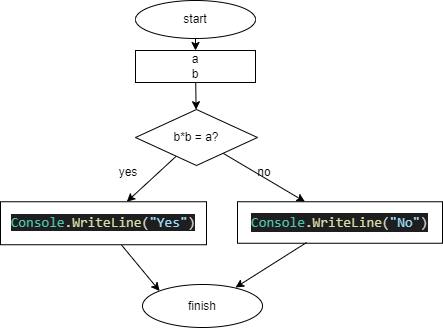

The diagram above was exported from draw.io. Its source (the exported page's mxGraphModel, read from the mxfile embedded in the PNG):
<mxGraphModel dx="409" dy="344" grid="0" gridSize="10" guides="1" tooltips="1" connect="1" arrows="1" fold="1" page="1" pageScale="1" pageWidth="827" pageHeight="1169" math="0" shadow="0">
  <root>
    <mxCell id="0" />
    <mxCell id="1" parent="0" />
    <mxCell id="4" value="" style="edgeStyle=none;html=1;" edge="1" parent="1" source="2" target="3">
      <mxGeometry relative="1" as="geometry" />
    </mxCell>
    <mxCell id="2" value="start" style="ellipse;whiteSpace=wrap;html=1;" vertex="1" parent="1">
      <mxGeometry x="156" y="19" width="120" height="38" as="geometry" />
    </mxCell>
    <mxCell id="6" value="" style="edgeStyle=none;html=1;" edge="1" parent="1" source="3" target="5">
      <mxGeometry relative="1" as="geometry" />
    </mxCell>
    <mxCell id="3" value="a&lt;br&gt;b" style="whiteSpace=wrap;html=1;" vertex="1" parent="1">
      <mxGeometry x="156" y="69" width="120" height="32" as="geometry" />
    </mxCell>
    <mxCell id="8" value="" style="edgeStyle=none;html=1;" edge="1" parent="1" source="5" target="7">
      <mxGeometry relative="1" as="geometry" />
    </mxCell>
    <mxCell id="10" value="" style="edgeStyle=none;html=1;" edge="1" parent="1" source="5" target="9">
      <mxGeometry relative="1" as="geometry" />
    </mxCell>
    <mxCell id="5" value="b*b = a?" style="rhombus;whiteSpace=wrap;html=1;" vertex="1" parent="1">
      <mxGeometry x="156" y="128" width="122" height="56" as="geometry" />
    </mxCell>
    <mxCell id="12" value="" style="edgeStyle=none;html=1;entryX=0;entryY=0;entryDx=0;entryDy=0;" edge="1" parent="1" source="7" target="11">
      <mxGeometry relative="1" as="geometry" />
    </mxCell>
    <mxCell id="7" value="&lt;span style=&quot;font-family: &amp;#34;consolas&amp;#34; , &amp;#34;courier new&amp;#34; , monospace ; font-size: 14px ; background-color: rgb(30 , 30 , 30) ; color: rgb(78 , 201 , 176)&quot;&gt;Console&lt;/span&gt;&lt;span style=&quot;color: rgb(212 , 212 , 212) ; font-family: &amp;#34;consolas&amp;#34; , &amp;#34;courier new&amp;#34; , monospace ; font-size: 14px ; background-color: rgb(30 , 30 , 30)&quot;&gt;.&lt;/span&gt;&lt;span style=&quot;font-family: &amp;#34;consolas&amp;#34; , &amp;#34;courier new&amp;#34; , monospace ; font-size: 14px ; background-color: rgb(30 , 30 , 30) ; color: rgb(220 , 220 , 170)&quot;&gt;WriteLine&lt;/span&gt;&lt;span style=&quot;color: rgb(212 , 212 , 212) ; font-family: &amp;#34;consolas&amp;#34; , &amp;#34;courier new&amp;#34; , monospace ; font-size: 14px ; background-color: rgb(30 , 30 , 30)&quot;&gt;(&lt;/span&gt;&lt;span style=&quot;font-family: &amp;#34;consolas&amp;#34; , &amp;#34;courier new&amp;#34; , monospace ; font-size: 14px ; background-color: rgb(30 , 30 , 30) ; color: rgb(156 , 220 , 254)&quot;&gt;&quot;Yes&quot;&lt;/span&gt;&lt;span style=&quot;color: rgb(212 , 212 , 212) ; font-family: &amp;#34;consolas&amp;#34; , &amp;#34;courier new&amp;#34; , monospace ; font-size: 14px ; background-color: rgb(30 , 30 , 30)&quot;&gt;)&lt;/span&gt;" style="whiteSpace=wrap;html=1;" vertex="1" parent="1">
      <mxGeometry x="21" y="220.25" width="206" height="43" as="geometry" />
    </mxCell>
    <mxCell id="9" value="&lt;div style=&quot;background-color: rgb(30 , 30 , 30) ; font-family: &amp;#34;consolas&amp;#34; , &amp;#34;courier new&amp;#34; , monospace ; font-size: 14px ; line-height: 19px&quot;&gt;&lt;div style=&quot;line-height: 19px&quot;&gt;&lt;span style=&quot;color: rgb(78 , 201 , 176)&quot;&gt;Console&lt;/span&gt;&lt;font color=&quot;#d4d4d4&quot;&gt;.&lt;/font&gt;&lt;span style=&quot;color: rgb(220 , 220 , 170)&quot;&gt;WriteLine&lt;/span&gt;&lt;font color=&quot;#d4d4d4&quot;&gt;(&lt;/font&gt;&lt;font color=&quot;#9cdcfe&quot;&gt;&quot;No&quot;&lt;/font&gt;&lt;font color=&quot;#d4d4d4&quot;&gt;)&lt;/font&gt;&lt;/div&gt;&lt;/div&gt;" style="whiteSpace=wrap;html=1;" vertex="1" parent="1">
      <mxGeometry x="258" y="220.25" width="205" height="41.5" as="geometry" />
    </mxCell>
    <mxCell id="11" value="finish" style="ellipse;whiteSpace=wrap;html=1;" vertex="1" parent="1">
      <mxGeometry x="163" y="303" width="120" height="43" as="geometry" />
    </mxCell>
    <mxCell id="13" value="" style="endArrow=classic;html=1;exitX=0.337;exitY=0.982;exitDx=0;exitDy=0;entryX=0.775;entryY=0.07;entryDx=0;entryDy=0;exitPerimeter=0;entryPerimeter=0;" edge="1" parent="1" source="9" target="11">
      <mxGeometry width="50" height="50" relative="1" as="geometry">
        <mxPoint x="222" y="239" as="sourcePoint" />
        <mxPoint x="233" y="298" as="targetPoint" />
      </mxGeometry>
    </mxCell>
    <mxCell id="14" value="yes" style="text;html=1;strokeColor=none;fillColor=none;align=center;verticalAlign=middle;whiteSpace=wrap;rounded=0;" vertex="1" parent="1">
      <mxGeometry x="119" y="176" width="60" height="30" as="geometry" />
    </mxCell>
    <mxCell id="15" value="no" style="text;html=1;strokeColor=none;fillColor=none;align=center;verticalAlign=middle;whiteSpace=wrap;rounded=0;" vertex="1" parent="1">
      <mxGeometry x="255" y="176" width="60" height="30" as="geometry" />
    </mxCell>
  </root>
</mxGraphModel>